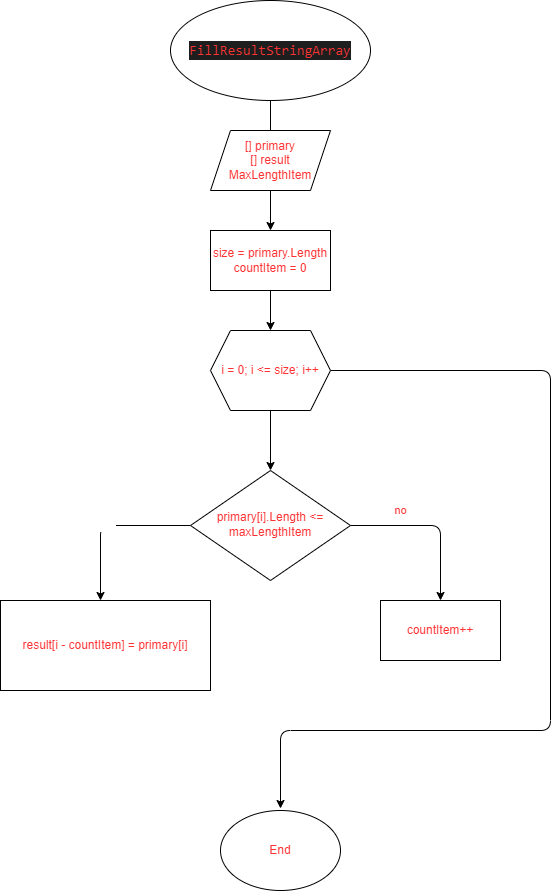

The diagram above was exported from draw.io. Its source (the exported page's mxGraphModel, read from the mxfile embedded in the PNG):
<mxGraphModel dx="2031" dy="541" grid="1" gridSize="10" guides="1" tooltips="1" connect="1" arrows="1" fold="1" page="1" pageScale="1" pageWidth="827" pageHeight="1169" math="0" shadow="0">
  <root>
    <mxCell id="0" />
    <mxCell id="1" parent="0" />
    <mxCell id="4" value="" style="edgeStyle=none;html=1;fontColor=#FFFFFF;" parent="1" source="2" edge="1">
      <mxGeometry relative="1" as="geometry">
        <mxPoint x="240" y="160" as="targetPoint" />
      </mxGeometry>
    </mxCell>
    <mxCell id="2" value="&lt;div style=&quot;background-color: rgb(30 , 30 , 30) ; font-family: &amp;#34;consolas&amp;#34; , &amp;#34;courier new&amp;#34; , monospace ; font-size: 14px ; line-height: 19px&quot;&gt;&lt;font color=&quot;#ff3333&quot;&gt;FillResultStringArray&lt;/font&gt;&lt;/div&gt;" style="ellipse;whiteSpace=wrap;html=1;" parent="1" vertex="1">
      <mxGeometry x="140" width="200" height="100" as="geometry" />
    </mxCell>
    <mxCell id="7" value="" style="edgeStyle=none;html=1;fontColor=#FFFFFF;" parent="1" source="5" target="6" edge="1">
      <mxGeometry relative="1" as="geometry" />
    </mxCell>
    <mxCell id="5" value="&lt;font color=&quot;#ff3333&quot;&gt;[] primary&lt;br&gt;[] result&lt;br&gt;MaxLengthItem&lt;/font&gt;" style="shape=parallelogram;perimeter=parallelogramPerimeter;whiteSpace=wrap;html=1;fixedSize=1;fontColor=#FFFFFF;" parent="1" vertex="1">
      <mxGeometry x="180" y="130" width="120" height="60" as="geometry" />
    </mxCell>
    <mxCell id="8" style="edgeStyle=none;html=1;fontColor=#FFFFFF;" parent="1" source="6" edge="1">
      <mxGeometry relative="1" as="geometry">
        <mxPoint x="240" y="330" as="targetPoint" />
      </mxGeometry>
    </mxCell>
    <mxCell id="6" value="&lt;font color=&quot;#ff3333&quot;&gt;size = primary.Length&lt;br&gt;countItem = 0&lt;/font&gt;" style="whiteSpace=wrap;html=1;fontColor=#FFFFFF;" parent="1" vertex="1">
      <mxGeometry x="180" y="230" width="120" height="60" as="geometry" />
    </mxCell>
    <mxCell id="10" style="edgeStyle=none;html=1;fontColor=#FFFFFF;" parent="1" source="9" edge="1">
      <mxGeometry relative="1" as="geometry">
        <mxPoint x="240" y="470" as="targetPoint" />
      </mxGeometry>
    </mxCell>
    <mxCell id="17" style="edgeStyle=none;html=1;fontColor=#FFFFFF;" parent="1" source="9" edge="1">
      <mxGeometry relative="1" as="geometry">
        <mxPoint x="250" y="808" as="targetPoint" />
        <Array as="points">
          <mxPoint x="520" y="370" />
          <mxPoint x="520" y="730" />
          <mxPoint x="250" y="730" />
        </Array>
      </mxGeometry>
    </mxCell>
    <mxCell id="9" value="&lt;font color=&quot;#ff3333&quot;&gt;i = 0; i &amp;lt;= size; i++&lt;/font&gt;" style="shape=hexagon;perimeter=hexagonPerimeter2;whiteSpace=wrap;html=1;fixedSize=1;fontColor=#FFFFFF;" parent="1" vertex="1">
      <mxGeometry x="180" y="330" width="120" height="80" as="geometry" />
    </mxCell>
    <mxCell id="12" value="yes" style="edgeStyle=none;html=1;fontColor=#FFFFFF;exitX=0;exitY=0.5;exitDx=0;exitDy=0;" parent="1" source="11" edge="1">
      <mxGeometry relative="1" as="geometry">
        <mxPoint x="70" y="600" as="targetPoint" />
        <Array as="points">
          <mxPoint x="70" y="525" />
        </Array>
      </mxGeometry>
    </mxCell>
    <mxCell id="16" value="no" style="edgeStyle=none;html=1;fontColor=#FF3333;strokeColor=default;" parent="1" source="11" edge="1">
      <mxGeometry x="-0.3939" y="15" relative="1" as="geometry">
        <mxPoint x="410" y="600" as="targetPoint" />
        <Array as="points">
          <mxPoint x="410" y="525" />
        </Array>
        <mxPoint as="offset" />
      </mxGeometry>
    </mxCell>
    <mxCell id="11" value="&lt;font color=&quot;#ff3333&quot;&gt;primary[i].Length &amp;lt;= maxLengthItem&lt;/font&gt;&lt;font color=&quot;#d4d4d4&quot; face=&quot;consolas, courier new, monospace&quot;&gt;&lt;span style=&quot;font-size: 14px ; background-color: rgb(30 , 30 , 30)&quot;&gt;&lt;br&gt;&lt;/span&gt;&lt;/font&gt;" style="rhombus;whiteSpace=wrap;html=1;fontColor=#FFFFFF;" parent="1" vertex="1">
      <mxGeometry x="160" y="470" width="160" height="110" as="geometry" />
    </mxCell>
    <mxCell id="14" value="&lt;font color=&quot;#ff3333&quot;&gt;result[i - countItem] = primary[i]&lt;/font&gt;" style="rounded=0;whiteSpace=wrap;html=1;fontColor=#FFFFFF;" parent="1" vertex="1">
      <mxGeometry x="-30" y="600" width="210" height="90" as="geometry" />
    </mxCell>
    <mxCell id="15" value="&lt;font color=&quot;#ff3333&quot;&gt;countItem++&lt;/font&gt;" style="rounded=0;whiteSpace=wrap;html=1;fontColor=#FFFFFF;" parent="1" vertex="1">
      <mxGeometry x="350" y="600" width="120" height="60" as="geometry" />
    </mxCell>
    <mxCell id="18" value="&lt;font color=&quot;#ff3333&quot;&gt;End&lt;/font&gt;" style="ellipse;whiteSpace=wrap;html=1;fontColor=#FFFFFF;" parent="1" vertex="1">
      <mxGeometry x="190" y="810" width="120" height="80" as="geometry" />
    </mxCell>
  </root>
</mxGraphModel>